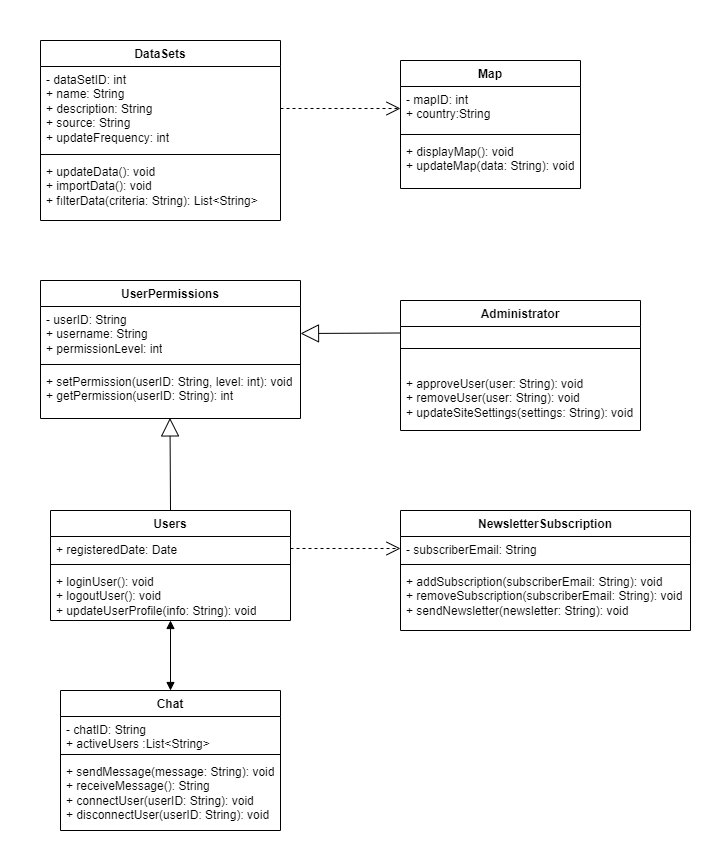

The diagram above was exported from draw.io. Its source (the exported page's mxGraphModel, read from the mxfile embedded in the PNG):
<mxGraphModel dx="1480" dy="877" grid="1" gridSize="10" guides="1" tooltips="1" connect="1" arrows="1" fold="1" page="1" pageScale="1" pageWidth="827" pageHeight="1169" math="0" shadow="0">
  <root>
    <mxCell id="0" />
    <mxCell id="1" parent="0" />
    <mxCell id="k164gSj1nk0rpq3EHfCB-1" value="DataSets" style="swimlane;fontStyle=1;align=center;verticalAlign=top;childLayout=stackLayout;horizontal=1;startSize=26;horizontalStack=0;resizeParent=1;resizeParentMax=0;resizeLast=0;collapsible=1;marginBottom=0;whiteSpace=wrap;html=1;" parent="1" vertex="1">
      <mxGeometry x="40" y="40" width="240" height="180" as="geometry" />
    </mxCell>
    <mxCell id="k164gSj1nk0rpq3EHfCB-2" value="&lt;div&gt;- dataSetID: int&lt;/div&gt;&lt;div&gt;+ name: String&lt;/div&gt;&lt;div&gt;+ description: String&lt;/div&gt;&lt;div&gt;+ source: String&lt;/div&gt;&lt;div&gt;+ updateFrequency: int&lt;/div&gt;" style="text;strokeColor=none;fillColor=none;align=left;verticalAlign=top;spacingLeft=4;spacingRight=4;overflow=hidden;rotatable=0;points=[[0,0.5],[1,0.5]];portConstraint=eastwest;whiteSpace=wrap;html=1;" parent="k164gSj1nk0rpq3EHfCB-1" vertex="1">
      <mxGeometry y="26" width="240" height="84" as="geometry" />
    </mxCell>
    <mxCell id="k164gSj1nk0rpq3EHfCB-3" value="" style="line;strokeWidth=1;fillColor=none;align=left;verticalAlign=middle;spacingTop=-1;spacingLeft=3;spacingRight=3;rotatable=0;labelPosition=right;points=[];portConstraint=eastwest;strokeColor=inherit;" parent="k164gSj1nk0rpq3EHfCB-1" vertex="1">
      <mxGeometry y="110" width="240" height="8" as="geometry" />
    </mxCell>
    <mxCell id="k164gSj1nk0rpq3EHfCB-4" value="&lt;div&gt;+ updateData(): void&lt;/div&gt;&lt;div&gt;+ importData(): void&lt;/div&gt;&lt;div&gt;+ fılterData(criteria: String): List&amp;lt;String&amp;gt;&lt;/div&gt;" style="text;strokeColor=none;fillColor=none;align=left;verticalAlign=top;spacingLeft=4;spacingRight=4;overflow=hidden;rotatable=0;points=[[0,0.5],[1,0.5]];portConstraint=eastwest;whiteSpace=wrap;html=1;" parent="k164gSj1nk0rpq3EHfCB-1" vertex="1">
      <mxGeometry y="118" width="240" height="62" as="geometry" />
    </mxCell>
    <mxCell id="k164gSj1nk0rpq3EHfCB-5" value="Map" style="swimlane;fontStyle=1;align=center;verticalAlign=top;childLayout=stackLayout;horizontal=1;startSize=26;horizontalStack=0;resizeParent=1;resizeParentMax=0;resizeLast=0;collapsible=1;marginBottom=0;whiteSpace=wrap;html=1;" parent="1" vertex="1">
      <mxGeometry x="400" y="60" width="180" height="128" as="geometry" />
    </mxCell>
    <mxCell id="k164gSj1nk0rpq3EHfCB-6" value="-&amp;nbsp;mapID: int&lt;br&gt;+&amp;nbsp;country:String" style="text;strokeColor=none;fillColor=none;align=left;verticalAlign=top;spacingLeft=4;spacingRight=4;overflow=hidden;rotatable=0;points=[[0,0.5],[1,0.5]];portConstraint=eastwest;whiteSpace=wrap;html=1;" parent="k164gSj1nk0rpq3EHfCB-5" vertex="1">
      <mxGeometry y="26" width="180" height="44" as="geometry" />
    </mxCell>
    <mxCell id="k164gSj1nk0rpq3EHfCB-7" value="" style="line;strokeWidth=1;fillColor=none;align=left;verticalAlign=middle;spacingTop=-1;spacingLeft=3;spacingRight=3;rotatable=0;labelPosition=right;points=[];portConstraint=eastwest;strokeColor=inherit;" parent="k164gSj1nk0rpq3EHfCB-5" vertex="1">
      <mxGeometry y="70" width="180" height="8" as="geometry" />
    </mxCell>
    <mxCell id="k164gSj1nk0rpq3EHfCB-8" value="+ displayMap(): void&lt;br&gt;+&amp;nbsp;updateMap(data: String): void" style="text;strokeColor=none;fillColor=none;align=left;verticalAlign=top;spacingLeft=4;spacingRight=4;overflow=hidden;rotatable=0;points=[[0,0.5],[1,0.5]];portConstraint=eastwest;whiteSpace=wrap;html=1;" parent="k164gSj1nk0rpq3EHfCB-5" vertex="1">
      <mxGeometry y="78" width="180" height="50" as="geometry" />
    </mxCell>
    <mxCell id="k164gSj1nk0rpq3EHfCB-9" value="Chat" style="swimlane;fontStyle=1;align=center;verticalAlign=top;childLayout=stackLayout;horizontal=1;startSize=26;horizontalStack=0;resizeParent=1;resizeParentMax=0;resizeLast=0;collapsible=1;marginBottom=0;whiteSpace=wrap;html=1;" parent="1" vertex="1">
      <mxGeometry x="60" y="690" width="220" height="140" as="geometry">
        <mxRectangle x="480" y="480" width="110" height="30" as="alternateBounds" />
      </mxGeometry>
    </mxCell>
    <mxCell id="k164gSj1nk0rpq3EHfCB-10" value="- chatID: String&lt;br&gt;+&amp;nbsp;activeUsers :List&amp;lt;String&amp;gt;" style="text;strokeColor=none;fillColor=none;align=left;verticalAlign=top;spacingLeft=4;spacingRight=4;overflow=hidden;rotatable=0;points=[[0,0.5],[1,0.5]];portConstraint=eastwest;whiteSpace=wrap;html=1;" parent="k164gSj1nk0rpq3EHfCB-9" vertex="1">
      <mxGeometry y="26" width="220" height="34" as="geometry" />
    </mxCell>
    <mxCell id="k164gSj1nk0rpq3EHfCB-11" value="" style="line;strokeWidth=1;fillColor=none;align=left;verticalAlign=middle;spacingTop=-1;spacingLeft=3;spacingRight=3;rotatable=0;labelPosition=right;points=[];portConstraint=eastwest;strokeColor=inherit;" parent="k164gSj1nk0rpq3EHfCB-9" vertex="1">
      <mxGeometry y="60" width="220" height="8" as="geometry" />
    </mxCell>
    <mxCell id="k164gSj1nk0rpq3EHfCB-12" value="+ sendMessage(message: String): void&lt;br&gt;+&amp;nbsp;receiveMessage(): String&lt;br&gt;+&amp;nbsp;connectUser(userID: String): void&lt;br&gt;+&amp;nbsp;disconnectUser(userID: String): void" style="text;strokeColor=none;fillColor=none;align=left;verticalAlign=top;spacingLeft=4;spacingRight=4;overflow=hidden;rotatable=0;points=[[0,0.5],[1,0.5]];portConstraint=eastwest;whiteSpace=wrap;html=1;" parent="k164gSj1nk0rpq3EHfCB-9" vertex="1">
      <mxGeometry y="68" width="220" height="72" as="geometry" />
    </mxCell>
    <mxCell id="k164gSj1nk0rpq3EHfCB-13" value="NewsletterSubscription" style="swimlane;fontStyle=1;align=center;verticalAlign=top;childLayout=stackLayout;horizontal=1;startSize=26;horizontalStack=0;resizeParent=1;resizeParentMax=0;resizeLast=0;collapsible=1;marginBottom=0;whiteSpace=wrap;html=1;" parent="1" vertex="1">
      <mxGeometry x="400" y="510" width="290" height="120" as="geometry" />
    </mxCell>
    <mxCell id="k164gSj1nk0rpq3EHfCB-14" value="- subscriberEmail: String" style="text;strokeColor=none;fillColor=none;align=left;verticalAlign=top;spacingLeft=4;spacingRight=4;overflow=hidden;rotatable=0;points=[[0,0.5],[1,0.5]];portConstraint=eastwest;whiteSpace=wrap;html=1;" parent="k164gSj1nk0rpq3EHfCB-13" vertex="1">
      <mxGeometry y="26" width="290" height="24" as="geometry" />
    </mxCell>
    <mxCell id="k164gSj1nk0rpq3EHfCB-15" value="" style="line;strokeWidth=1;fillColor=none;align=left;verticalAlign=middle;spacingTop=-1;spacingLeft=3;spacingRight=3;rotatable=0;labelPosition=right;points=[];portConstraint=eastwest;strokeColor=inherit;" parent="k164gSj1nk0rpq3EHfCB-13" vertex="1">
      <mxGeometry y="50" width="290" height="8" as="geometry" />
    </mxCell>
    <mxCell id="k164gSj1nk0rpq3EHfCB-16" value="+&amp;nbsp;addSubscription(subscriberEmail: String): void&lt;br&gt;+&amp;nbsp;removeSubscription(subscriberEmail: String): void&lt;br&gt;+&amp;nbsp;sendNewsletter(newsletter: String): void" style="text;strokeColor=none;fillColor=none;align=left;verticalAlign=top;spacingLeft=4;spacingRight=4;overflow=hidden;rotatable=0;points=[[0,0.5],[1,0.5]];portConstraint=eastwest;whiteSpace=wrap;html=1;" parent="k164gSj1nk0rpq3EHfCB-13" vertex="1">
      <mxGeometry y="58" width="290" height="62" as="geometry" />
    </mxCell>
    <mxCell id="k164gSj1nk0rpq3EHfCB-17" value="UserPermissions" style="swimlane;fontStyle=1;align=center;verticalAlign=top;childLayout=stackLayout;horizontal=1;startSize=26;horizontalStack=0;resizeParent=1;resizeParentMax=0;resizeLast=0;collapsible=1;marginBottom=0;whiteSpace=wrap;html=1;" parent="1" vertex="1">
      <mxGeometry x="40" y="280" width="260" height="138" as="geometry" />
    </mxCell>
    <mxCell id="k164gSj1nk0rpq3EHfCB-18" value="-&amp;nbsp;userID: String&lt;br&gt;+ username: String&lt;br&gt;+&amp;nbsp;permissionLevel: int" style="text;strokeColor=none;fillColor=none;align=left;verticalAlign=top;spacingLeft=4;spacingRight=4;overflow=hidden;rotatable=0;points=[[0,0.5],[1,0.5]];portConstraint=eastwest;whiteSpace=wrap;html=1;" parent="k164gSj1nk0rpq3EHfCB-17" vertex="1">
      <mxGeometry y="26" width="260" height="54" as="geometry" />
    </mxCell>
    <mxCell id="k164gSj1nk0rpq3EHfCB-19" value="" style="line;strokeWidth=1;fillColor=none;align=left;verticalAlign=middle;spacingTop=-1;spacingLeft=3;spacingRight=3;rotatable=0;labelPosition=right;points=[];portConstraint=eastwest;strokeColor=inherit;" parent="k164gSj1nk0rpq3EHfCB-17" vertex="1">
      <mxGeometry y="80" width="260" height="8" as="geometry" />
    </mxCell>
    <mxCell id="k164gSj1nk0rpq3EHfCB-20" value="+&amp;nbsp;setPermission(userID: String, level: int): void&lt;br&gt;+&amp;nbsp;getPermission(userID: String): int" style="text;strokeColor=none;fillColor=none;align=left;verticalAlign=top;spacingLeft=4;spacingRight=4;overflow=hidden;rotatable=0;points=[[0,0.5],[1,0.5]];portConstraint=eastwest;whiteSpace=wrap;html=1;" parent="k164gSj1nk0rpq3EHfCB-17" vertex="1">
      <mxGeometry y="88" width="260" height="50" as="geometry" />
    </mxCell>
    <mxCell id="k164gSj1nk0rpq3EHfCB-21" value="Administrator" style="swimlane;fontStyle=1;align=center;verticalAlign=top;childLayout=stackLayout;horizontal=1;startSize=26;horizontalStack=0;resizeParent=1;resizeParentMax=0;resizeLast=0;collapsible=1;marginBottom=0;whiteSpace=wrap;html=1;" parent="1" vertex="1">
      <mxGeometry x="400" y="300" width="240" height="130" as="geometry" />
    </mxCell>
    <mxCell id="k164gSj1nk0rpq3EHfCB-23" value="" style="line;strokeWidth=1;fillColor=none;align=left;verticalAlign=middle;spacingTop=-1;spacingLeft=3;spacingRight=3;rotatable=0;labelPosition=right;points=[];portConstraint=eastwest;strokeColor=inherit;" parent="k164gSj1nk0rpq3EHfCB-21" vertex="1">
      <mxGeometry y="26" width="240" height="44" as="geometry" />
    </mxCell>
    <mxCell id="k164gSj1nk0rpq3EHfCB-24" value="+&amp;nbsp;approveUser(user: String): void&lt;br&gt;+&amp;nbsp;removeUser(user: String): void&lt;br&gt;+&amp;nbsp;updateSiteSettings(settings: String): void" style="text;strokeColor=none;fillColor=none;align=left;verticalAlign=top;spacingLeft=4;spacingRight=4;overflow=hidden;rotatable=0;points=[[0,0.5],[1,0.5]];portConstraint=eastwest;whiteSpace=wrap;html=1;" parent="k164gSj1nk0rpq3EHfCB-21" vertex="1">
      <mxGeometry y="70" width="240" height="60" as="geometry" />
    </mxCell>
    <mxCell id="k164gSj1nk0rpq3EHfCB-25" value="Users" style="swimlane;fontStyle=1;align=center;verticalAlign=top;childLayout=stackLayout;horizontal=1;startSize=26;horizontalStack=0;resizeParent=1;resizeParentMax=0;resizeLast=0;collapsible=1;marginBottom=0;whiteSpace=wrap;html=1;" parent="1" vertex="1">
      <mxGeometry x="50" y="510" width="240" height="110" as="geometry" />
    </mxCell>
    <mxCell id="k164gSj1nk0rpq3EHfCB-26" value="+&amp;nbsp;registeredDate: Date" style="text;strokeColor=none;fillColor=none;align=left;verticalAlign=top;spacingLeft=4;spacingRight=4;overflow=hidden;rotatable=0;points=[[0,0.5],[1,0.5]];portConstraint=eastwest;whiteSpace=wrap;html=1;" parent="k164gSj1nk0rpq3EHfCB-25" vertex="1">
      <mxGeometry y="26" width="240" height="24" as="geometry" />
    </mxCell>
    <mxCell id="k164gSj1nk0rpq3EHfCB-27" value="" style="line;strokeWidth=1;fillColor=none;align=left;verticalAlign=middle;spacingTop=-1;spacingLeft=3;spacingRight=3;rotatable=0;labelPosition=right;points=[];portConstraint=eastwest;strokeColor=inherit;" parent="k164gSj1nk0rpq3EHfCB-25" vertex="1">
      <mxGeometry y="50" width="240" height="8" as="geometry" />
    </mxCell>
    <mxCell id="k164gSj1nk0rpq3EHfCB-28" value="+ loginUser(): void&lt;br&gt;+&amp;nbsp;logoutUser(): void&lt;br&gt;+&amp;nbsp;updateUserProfile(info: String): void" style="text;strokeColor=none;fillColor=none;align=left;verticalAlign=top;spacingLeft=4;spacingRight=4;overflow=hidden;rotatable=0;points=[[0,0.5],[1,0.5]];portConstraint=eastwest;whiteSpace=wrap;html=1;" parent="k164gSj1nk0rpq3EHfCB-25" vertex="1">
      <mxGeometry y="58" width="240" height="52" as="geometry" />
    </mxCell>
    <mxCell id="uA6yFFss3mqkqo1bFNv1-2" value="&lt;br&gt;" style="endArrow=open;endSize=12;dashed=1;html=1;rounded=0;entryX=0;entryY=0.5;entryDx=0;entryDy=0;exitX=1;exitY=0.5;exitDx=0;exitDy=0;" edge="1" parent="1" source="k164gSj1nk0rpq3EHfCB-26" target="k164gSj1nk0rpq3EHfCB-14">
      <mxGeometry width="160" relative="1" as="geometry">
        <mxPoint x="480" y="620" as="sourcePoint" />
        <mxPoint x="490" y="520" as="targetPoint" />
      </mxGeometry>
    </mxCell>
    <mxCell id="uA6yFFss3mqkqo1bFNv1-4" value="" style="endArrow=block;startArrow=block;endFill=1;startFill=1;html=1;rounded=0;exitX=0.5;exitY=0;exitDx=0;exitDy=0;" edge="1" parent="1" source="k164gSj1nk0rpq3EHfCB-9" target="k164gSj1nk0rpq3EHfCB-28">
      <mxGeometry width="160" relative="1" as="geometry">
        <mxPoint x="330" y="620" as="sourcePoint" />
        <mxPoint x="120" y="610" as="targetPoint" />
      </mxGeometry>
    </mxCell>
    <mxCell id="uA6yFFss3mqkqo1bFNv1-5" value="&lt;br&gt;" style="endArrow=open;endSize=12;dashed=1;html=1;rounded=0;exitX=1;exitY=0.5;exitDx=0;exitDy=0;entryX=0;entryY=0.5;entryDx=0;entryDy=0;" edge="1" parent="1" source="k164gSj1nk0rpq3EHfCB-2" target="k164gSj1nk0rpq3EHfCB-6">
      <mxGeometry width="160" relative="1" as="geometry">
        <mxPoint x="330" y="420" as="sourcePoint" />
        <mxPoint x="490" y="420" as="targetPoint" />
      </mxGeometry>
    </mxCell>
    <mxCell id="uA6yFFss3mqkqo1bFNv1-6" value="&lt;br&gt;" style="endArrow=block;endSize=16;endFill=0;html=1;rounded=0;entryX=1;entryY=0.5;entryDx=0;entryDy=0;exitX=0;exitY=0.25;exitDx=0;exitDy=0;" edge="1" parent="1" source="k164gSj1nk0rpq3EHfCB-21" target="k164gSj1nk0rpq3EHfCB-18">
      <mxGeometry width="160" relative="1" as="geometry">
        <mxPoint x="360" y="230" as="sourcePoint" />
        <mxPoint x="490" y="320" as="targetPoint" />
      </mxGeometry>
    </mxCell>
    <mxCell id="uA6yFFss3mqkqo1bFNv1-7" value="&lt;br&gt;" style="endArrow=block;endSize=16;endFill=0;html=1;rounded=0;exitX=0.5;exitY=0;exitDx=0;exitDy=0;entryX=0.498;entryY=0.988;entryDx=0;entryDy=0;entryPerimeter=0;" edge="1" parent="1" source="k164gSj1nk0rpq3EHfCB-25" target="k164gSj1nk0rpq3EHfCB-20">
      <mxGeometry width="160" relative="1" as="geometry">
        <mxPoint x="330" y="320" as="sourcePoint" />
        <mxPoint x="490" y="320" as="targetPoint" />
      </mxGeometry>
    </mxCell>
  </root>
</mxGraphModel>